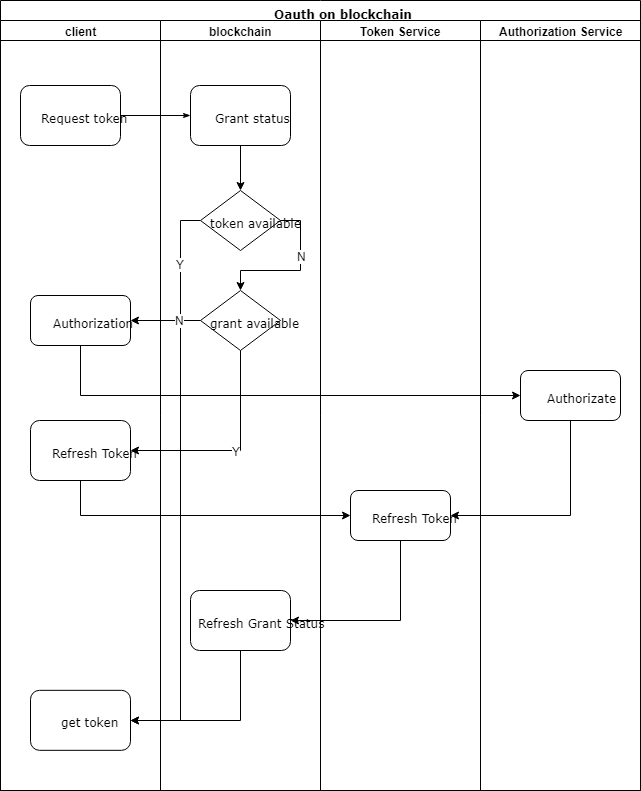

The diagram above was exported from draw.io. Its source (the exported page's mxGraphModel, read from the mxfile embedded in the PNG):
<mxGraphModel dx="504" dy="444" grid="1" gridSize="10" guides="1" tooltips="1" connect="1" arrows="1" fold="1" page="1" pageScale="1" pageWidth="1100" pageHeight="850" background="#ffffff" math="0" shadow="0">
  <root>
    <mxCell id="0" />
    <mxCell id="1" parent="0" />
    <mxCell id="77e6c97f196da883-1" value="Oauth on blockchain" style="swimlane;html=1;childLayout=stackLayout;startSize=20;rounded=0;shadow=0;labelBackgroundColor=none;strokeColor=#000000;strokeWidth=1;fillColor=#ffffff;fontFamily=Verdana;fontSize=8;fontColor=#000000;align=center;" parent="1" vertex="1">
      <mxGeometry x="90" y="40" width="640" height="790" as="geometry" />
    </mxCell>
    <mxCell id="77e6c97f196da883-26" style="edgeStyle=orthogonalEdgeStyle;rounded=1;html=1;labelBackgroundColor=none;startArrow=none;startFill=0;startSize=5;endArrow=classicThin;endFill=1;endSize=5;jettySize=auto;orthogonalLoop=1;strokeColor=#000000;strokeWidth=1;fontFamily=Verdana;fontSize=8;fontColor=#000000;" parent="77e6c97f196da883-1" source="77e6c97f196da883-8" target="77e6c97f196da883-11" edge="1">
      <mxGeometry relative="1" as="geometry" />
    </mxCell>
    <mxCell id="77e6c97f196da883-2" value="client" style="swimlane;html=1;startSize=20;" parent="77e6c97f196da883-1" vertex="1">
      <mxGeometry y="20" width="160" height="770" as="geometry" />
    </mxCell>
    <mxCell id="77e6c97f196da883-8" value="Request token" style="rounded=1;whiteSpace=wrap;html=1;shadow=0;labelBackgroundColor=none;strokeColor=#000000;strokeWidth=1;fillColor=#ffffff;fontFamily=Verdana;fontSize=8;fontColor=#000000;align=center;" parent="77e6c97f196da883-2" vertex="1">
      <mxGeometry x="20" y="65" width="100" height="60" as="geometry" />
    </mxCell>
    <mxCell id="77e6c97f196da883-9" value="get token" style="rounded=1;whiteSpace=wrap;html=1;shadow=0;labelBackgroundColor=none;strokeColor=#000000;strokeWidth=1;fillColor=#ffffff;fontFamily=Verdana;fontSize=8;fontColor=#000000;align=center;" parent="77e6c97f196da883-2" vertex="1">
      <mxGeometry x="30" y="669.8333129882812" width="100" height="60" as="geometry" />
    </mxCell>
    <mxCell id="-8wAC190Y1YZeOB5MJI1-6" value="Refresh Token" style="rounded=1;whiteSpace=wrap;html=1;shadow=0;labelBackgroundColor=none;strokeColor=#000000;strokeWidth=1;fillColor=#ffffff;fontFamily=Verdana;fontSize=8;fontColor=#000000;align=center;" vertex="1" parent="77e6c97f196da883-2">
      <mxGeometry x="30" y="400" width="100" height="60" as="geometry" />
    </mxCell>
    <mxCell id="-8wAC190Y1YZeOB5MJI1-13" value="Authorization" style="rounded=1;whiteSpace=wrap;html=1;shadow=0;labelBackgroundColor=none;strokeColor=#000000;strokeWidth=1;fillColor=#ffffff;fontFamily=Verdana;fontSize=8;fontColor=#000000;align=center;" vertex="1" parent="77e6c97f196da883-2">
      <mxGeometry x="30" y="275" width="100" height="50" as="geometry" />
    </mxCell>
    <mxCell id="77e6c97f196da883-3" value="blockchain" style="swimlane;html=1;startSize=20;" parent="77e6c97f196da883-1" vertex="1">
      <mxGeometry x="160" y="20" width="160" height="770" as="geometry" />
    </mxCell>
    <mxCell id="-8wAC190Y1YZeOB5MJI1-3" style="edgeStyle=orthogonalEdgeStyle;rounded=0;orthogonalLoop=1;jettySize=auto;html=1;exitX=0.5;exitY=1;exitDx=0;exitDy=0;" edge="1" parent="77e6c97f196da883-3" source="77e6c97f196da883-11" target="-8wAC190Y1YZeOB5MJI1-1">
      <mxGeometry relative="1" as="geometry" />
    </mxCell>
    <mxCell id="77e6c97f196da883-11" value="Grant status" style="rounded=1;whiteSpace=wrap;html=1;shadow=0;labelBackgroundColor=none;strokeColor=#000000;strokeWidth=1;fillColor=#ffffff;fontFamily=Verdana;fontSize=8;fontColor=#000000;align=center;" parent="77e6c97f196da883-3" vertex="1">
      <mxGeometry x="30" y="65" width="100" height="60" as="geometry" />
    </mxCell>
    <mxCell id="-8wAC190Y1YZeOB5MJI1-1" value="token available" style="rhombus;whiteSpace=wrap;html=1;rounded=0;shadow=0;labelBackgroundColor=none;strokeColor=#000000;strokeWidth=1;fillColor=#ffffff;fontFamily=Verdana;fontSize=8;fontColor=#000000;align=center;" vertex="1" parent="77e6c97f196da883-3">
      <mxGeometry x="40" y="170" width="80" height="60" as="geometry" />
    </mxCell>
    <mxCell id="-8wAC190Y1YZeOB5MJI1-8" value="grant available" style="rhombus;whiteSpace=wrap;html=1;rounded=0;shadow=0;labelBackgroundColor=none;strokeColor=#000000;strokeWidth=1;fillColor=#ffffff;fontFamily=Verdana;fontSize=8;fontColor=#000000;align=center;" vertex="1" parent="77e6c97f196da883-3">
      <mxGeometry x="40" y="270" width="80" height="60" as="geometry" />
    </mxCell>
    <mxCell id="-8wAC190Y1YZeOB5MJI1-16" value="Refresh Grant Status" style="rounded=1;whiteSpace=wrap;html=1;shadow=0;labelBackgroundColor=none;strokeColor=#000000;strokeWidth=1;fillColor=#ffffff;fontFamily=Verdana;fontSize=8;fontColor=#000000;align=center;" vertex="1" parent="77e6c97f196da883-3">
      <mxGeometry x="30" y="570" width="100" height="60" as="geometry" />
    </mxCell>
    <mxCell id="77e6c97f196da883-5" value="Token Service" style="swimlane;html=1;startSize=20;" parent="77e6c97f196da883-1" vertex="1">
      <mxGeometry x="320" y="20" width="160" height="770" as="geometry" />
    </mxCell>
    <mxCell id="77e6c97f196da883-15" value="Refresh Token" style="rounded=1;whiteSpace=wrap;html=1;shadow=0;labelBackgroundColor=none;strokeColor=#000000;strokeWidth=1;fillColor=#ffffff;fontFamily=Verdana;fontSize=8;fontColor=#000000;align=center;" parent="77e6c97f196da883-5" vertex="1">
      <mxGeometry x="30" y="470" width="100" height="50" as="geometry" />
    </mxCell>
    <mxCell id="77e6c97f196da883-7" value="Authorization Service" style="swimlane;html=1;startSize=20;" parent="77e6c97f196da883-1" vertex="1">
      <mxGeometry x="480" y="20" width="160" height="770" as="geometry" />
    </mxCell>
    <mxCell id="-8wAC190Y1YZeOB5MJI1-21" value="Authorizate" style="rounded=1;whiteSpace=wrap;html=1;shadow=0;labelBackgroundColor=none;strokeColor=#000000;strokeWidth=1;fillColor=#ffffff;fontFamily=Verdana;fontSize=8;fontColor=#000000;align=center;" vertex="1" parent="77e6c97f196da883-7">
      <mxGeometry x="40" y="350" width="100" height="50" as="geometry" />
    </mxCell>
    <mxCell id="-8wAC190Y1YZeOB5MJI1-5" style="edgeStyle=orthogonalEdgeStyle;rounded=0;orthogonalLoop=1;jettySize=auto;html=1;exitX=0;exitY=0.5;exitDx=0;exitDy=0;entryX=1;entryY=0.5;entryDx=0;entryDy=0;" edge="1" parent="77e6c97f196da883-1" source="-8wAC190Y1YZeOB5MJI1-1" target="77e6c97f196da883-9">
      <mxGeometry relative="1" as="geometry">
        <Array as="points">
          <mxPoint x="180" y="220" />
          <mxPoint x="180" y="720" />
        </Array>
      </mxGeometry>
    </mxCell>
    <mxCell id="-8wAC190Y1YZeOB5MJI1-15" value="Y" style="text;html=1;resizable=0;points=[];align=center;verticalAlign=middle;labelBackgroundColor=#ffffff;" vertex="1" connectable="0" parent="-8wAC190Y1YZeOB5MJI1-5">
      <mxGeometry x="-0.8654" y="25" relative="1" as="geometry">
        <mxPoint x="-26" y="25" as="offset" />
      </mxGeometry>
    </mxCell>
    <mxCell id="-8wAC190Y1YZeOB5MJI1-9" value="Y&lt;br&gt;" style="edgeStyle=orthogonalEdgeStyle;rounded=0;orthogonalLoop=1;jettySize=auto;html=1;exitX=0.5;exitY=1;exitDx=0;exitDy=0;" edge="1" parent="77e6c97f196da883-1" source="-8wAC190Y1YZeOB5MJI1-8" target="-8wAC190Y1YZeOB5MJI1-6">
      <mxGeometry relative="1" as="geometry">
        <Array as="points">
          <mxPoint x="240" y="450" />
        </Array>
      </mxGeometry>
    </mxCell>
    <mxCell id="-8wAC190Y1YZeOB5MJI1-11" style="edgeStyle=orthogonalEdgeStyle;rounded=0;orthogonalLoop=1;jettySize=auto;html=1;exitX=0.5;exitY=1;exitDx=0;exitDy=0;entryX=0;entryY=0.5;entryDx=0;entryDy=0;" edge="1" parent="77e6c97f196da883-1" source="-8wAC190Y1YZeOB5MJI1-6" target="77e6c97f196da883-15">
      <mxGeometry relative="1" as="geometry" />
    </mxCell>
    <mxCell id="-8wAC190Y1YZeOB5MJI1-12" style="edgeStyle=orthogonalEdgeStyle;rounded=0;orthogonalLoop=1;jettySize=auto;html=1;exitX=0;exitY=0.5;exitDx=0;exitDy=0;entryX=1;entryY=0.5;entryDx=0;entryDy=0;" edge="1" parent="77e6c97f196da883-1" source="-8wAC190Y1YZeOB5MJI1-8" target="-8wAC190Y1YZeOB5MJI1-13">
      <mxGeometry relative="1" as="geometry">
        <mxPoint x="90" y="470" as="targetPoint" />
        <Array as="points">
          <mxPoint x="160" y="320" />
          <mxPoint x="160" y="320" />
        </Array>
      </mxGeometry>
    </mxCell>
    <mxCell id="-8wAC190Y1YZeOB5MJI1-14" value="N" style="text;html=1;resizable=0;points=[];align=center;verticalAlign=middle;labelBackgroundColor=#ffffff;" vertex="1" connectable="0" parent="-8wAC190Y1YZeOB5MJI1-12">
      <mxGeometry x="-0.4087" y="-1" relative="1" as="geometry">
        <mxPoint as="offset" />
      </mxGeometry>
    </mxCell>
    <mxCell id="-8wAC190Y1YZeOB5MJI1-18" style="edgeStyle=orthogonalEdgeStyle;rounded=0;orthogonalLoop=1;jettySize=auto;html=1;entryX=1;entryY=0.5;entryDx=0;entryDy=0;" edge="1" parent="77e6c97f196da883-1" source="77e6c97f196da883-15" target="-8wAC190Y1YZeOB5MJI1-16">
      <mxGeometry relative="1" as="geometry">
        <Array as="points">
          <mxPoint x="400" y="620" />
        </Array>
      </mxGeometry>
    </mxCell>
    <mxCell id="-8wAC190Y1YZeOB5MJI1-20" style="edgeStyle=orthogonalEdgeStyle;rounded=0;orthogonalLoop=1;jettySize=auto;html=1;entryX=1;entryY=0.5;entryDx=0;entryDy=0;" edge="1" parent="77e6c97f196da883-1" source="-8wAC190Y1YZeOB5MJI1-16" target="77e6c97f196da883-9">
      <mxGeometry relative="1" as="geometry">
        <mxPoint x="130" y="670" as="targetPoint" />
        <Array as="points">
          <mxPoint x="240" y="720" />
        </Array>
      </mxGeometry>
    </mxCell>
    <mxCell id="-8wAC190Y1YZeOB5MJI1-22" style="edgeStyle=orthogonalEdgeStyle;rounded=0;orthogonalLoop=1;jettySize=auto;html=1;entryX=0;entryY=0.5;entryDx=0;entryDy=0;" edge="1" parent="77e6c97f196da883-1" source="-8wAC190Y1YZeOB5MJI1-13" target="-8wAC190Y1YZeOB5MJI1-21">
      <mxGeometry relative="1" as="geometry">
        <Array as="points">
          <mxPoint x="80" y="395" />
        </Array>
      </mxGeometry>
    </mxCell>
    <mxCell id="-8wAC190Y1YZeOB5MJI1-23" style="edgeStyle=orthogonalEdgeStyle;rounded=0;orthogonalLoop=1;jettySize=auto;html=1;entryX=1;entryY=0.5;entryDx=0;entryDy=0;" edge="1" parent="77e6c97f196da883-1" source="-8wAC190Y1YZeOB5MJI1-21" target="77e6c97f196da883-15">
      <mxGeometry relative="1" as="geometry">
        <Array as="points">
          <mxPoint x="570" y="515" />
        </Array>
      </mxGeometry>
    </mxCell>
    <mxCell id="-8wAC190Y1YZeOB5MJI1-7" style="edgeStyle=orthogonalEdgeStyle;rounded=0;orthogonalLoop=1;jettySize=auto;html=1;exitX=1;exitY=0.5;exitDx=0;exitDy=0;" edge="1" parent="1" source="-8wAC190Y1YZeOB5MJI1-1">
      <mxGeometry relative="1" as="geometry">
        <mxPoint x="330" y="330" as="targetPoint" />
      </mxGeometry>
    </mxCell>
    <mxCell id="-8wAC190Y1YZeOB5MJI1-10" value="N&lt;br&gt;" style="text;html=1;resizable=0;points=[];align=center;verticalAlign=middle;labelBackgroundColor=#ffffff;" vertex="1" connectable="0" parent="-8wAC190Y1YZeOB5MJI1-7">
      <mxGeometry x="-0.2667" y="1" relative="1" as="geometry">
        <mxPoint as="offset" />
      </mxGeometry>
    </mxCell>
  </root>
</mxGraphModel>